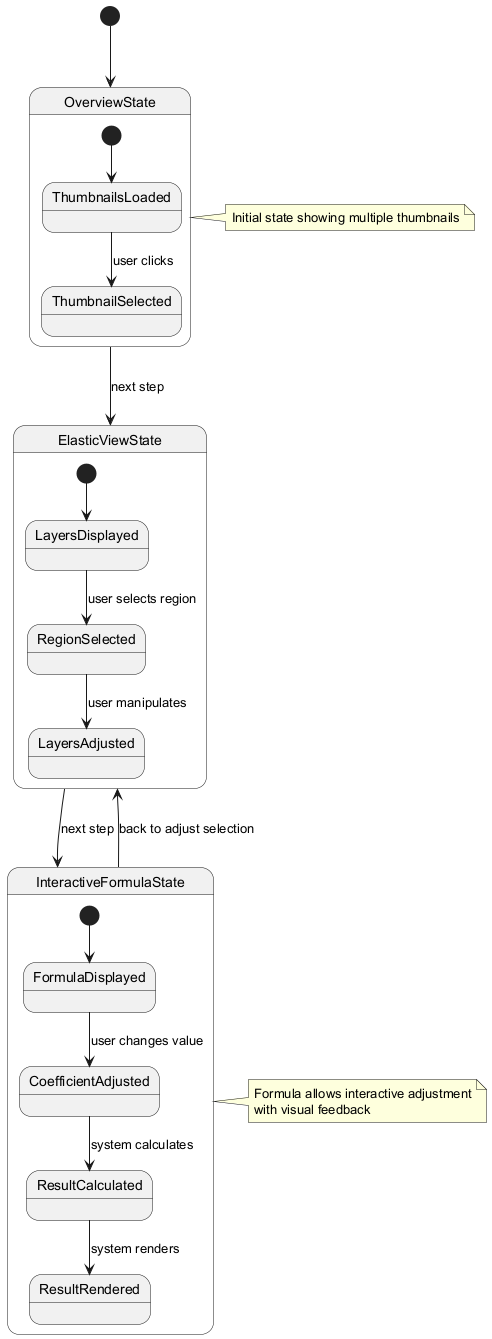

The diagram above was rendered by PlantUML. Its source (embedded in the PNG):
@startuml
[*] --> OverviewState

state OverviewState {
  [*] --> ThumbnailsLoaded
  ThumbnailsLoaded --> ThumbnailSelected : user clicks
}

state ElasticViewState {
  [*] --> LayersDisplayed
  LayersDisplayed --> RegionSelected : user selects region
  RegionSelected --> LayersAdjusted : user manipulates
}

state InteractiveFormulaState {
  [*] --> FormulaDisplayed
  FormulaDisplayed --> CoefficientAdjusted : user changes value
  CoefficientAdjusted --> ResultCalculated : system calculates
  ResultCalculated --> ResultRendered : system renders
}

OverviewState --> ElasticViewState : next step
ElasticViewState --> InteractiveFormulaState : next step
InteractiveFormulaState --> ElasticViewState : back to adjust selection

note right of OverviewState
  Initial state showing multiple thumbnails
end note

note right of InteractiveFormulaState
  Formula allows interactive adjustment
  with visual feedback
end note
@enduml